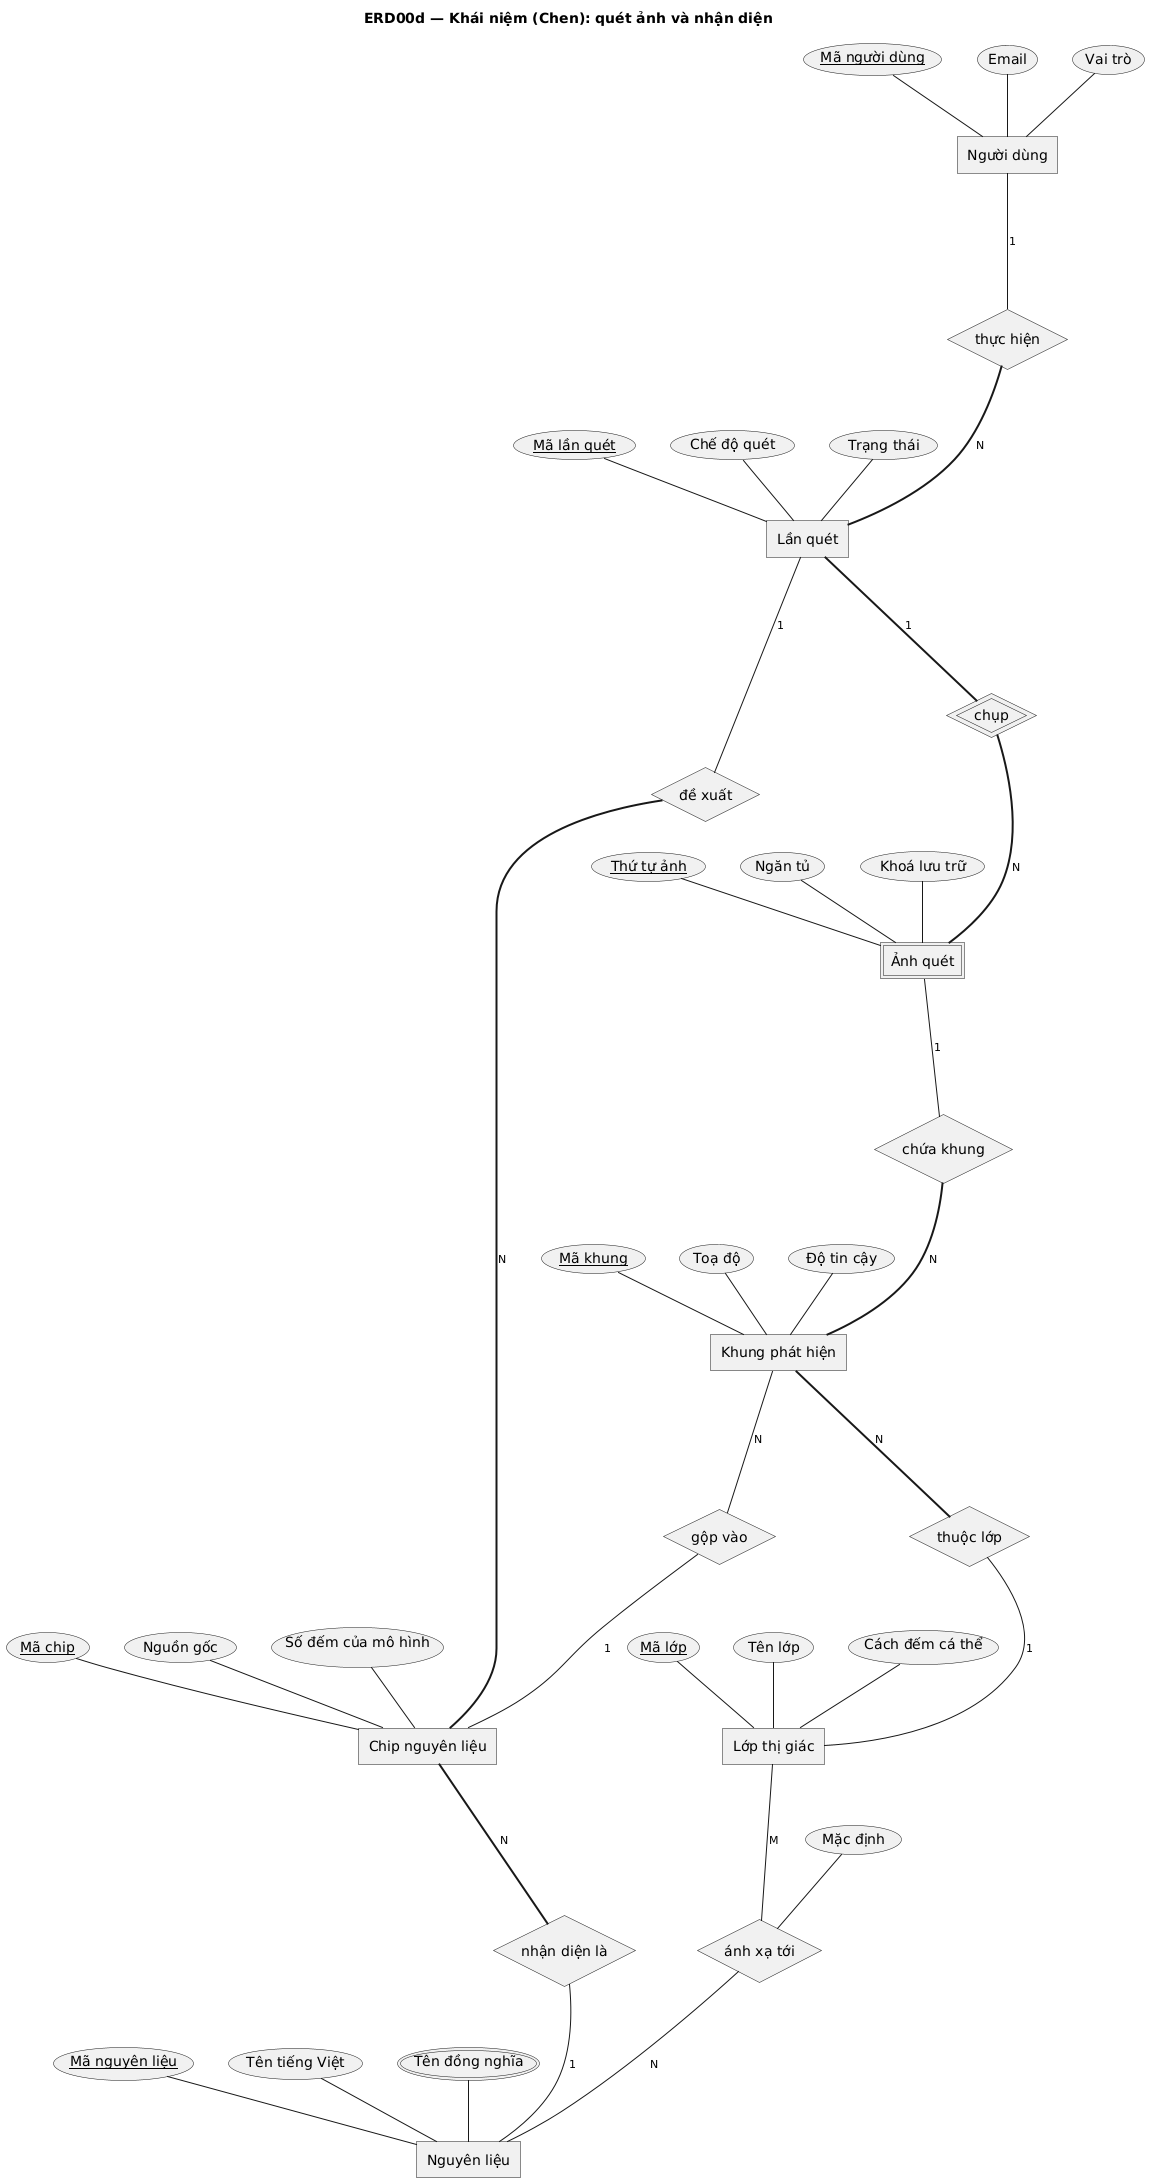

The diagram above was rendered by PlantUML. Its source (embedded in the PNG):
@startchen
title ERD00d — Khái niệm (Chen): quét ảnh và nhận diện
' Tách từ docs/erd/src/khai-niem-day-du.chen bằng gen_puml.py.

entity "Người dùng" as NGUOIDUNG {
  Mã người dùng <<key>>
  Email
  Vai trò
}
entity "Lần quét" as LANQUET {
  Mã lần quét <<key>>
  Chế độ quét
  Trạng thái
}
entity "Ảnh quét" as ANHQUET <<weak>> {
  Thứ tự ảnh <<key>>
  Ngăn tủ
  Khoá lưu trữ
}
entity "Chip nguyên liệu" as CHIP {
  Mã chip <<key>>
  Nguồn gốc
  Số đếm của mô hình
}
entity "Khung phát hiện" as KHUNG {
  Mã khung <<key>>
  Toạ độ
  Độ tin cậy
}
entity "Lớp thị giác" as LOPTG {
  Mã lớp <<key>>
  Tên lớp
  Cách đếm cá thể
}
entity "Nguyên liệu" as NGUYENLIEU {
  Mã nguyên liệu <<key>>
  Tên tiếng Việt
  Tên đồng nghĩa <<multi>>
}
relationship "thực hiện" as R_THUCHIEN {
}
relationship "chụp" as R_CHUP <<identifying>> {
}
relationship "đề xuất" as R_DEXUAT {
}
relationship "nhận diện là" as R_NHANDIEN {
}
relationship "chứa khung" as R_CHUAKHUNG {
}
relationship "thuộc lớp" as R_THUOCLOP {
}
relationship "gộp vào" as R_GOPVAO {
}
relationship "ánh xạ tới" as R_ANHXA {
  Mặc định
}

NGUOIDUNG -1- R_THUCHIEN
R_THUCHIEN =N= LANQUET
LANQUET =1= R_CHUP
R_CHUP =N= ANHQUET
LANQUET -1- R_DEXUAT
R_DEXUAT =N= CHIP
CHIP =N= R_NHANDIEN
R_NHANDIEN -1- NGUYENLIEU
ANHQUET -1- R_CHUAKHUNG
R_CHUAKHUNG =N= KHUNG
KHUNG =N= R_THUOCLOP
R_THUOCLOP -1- LOPTG
KHUNG -N- R_GOPVAO
R_GOPVAO -1- CHIP
LOPTG -M- R_ANHXA
R_ANHXA -N- NGUYENLIEU

@endchen